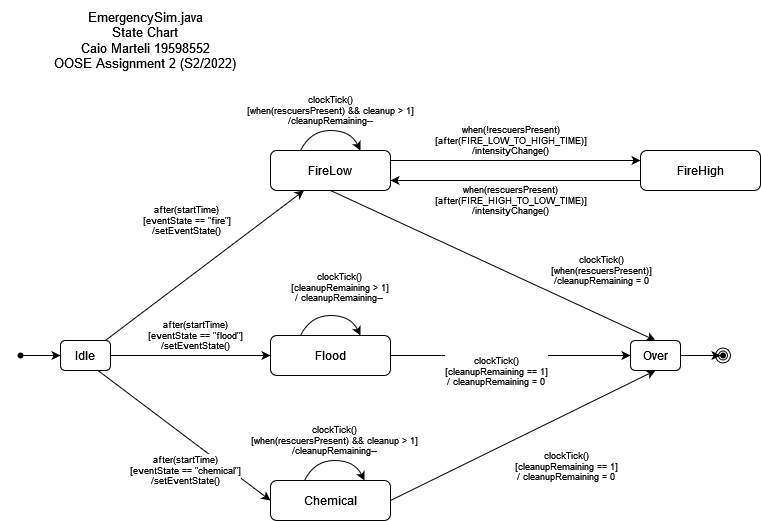

The diagram above was exported from draw.io. Its source (the exported page's mxGraphModel, read from the mxfile embedded in the PNG):
<mxGraphModel dx="2005" dy="635" grid="1" gridSize="10" guides="1" tooltips="1" connect="1" arrows="1" fold="1" page="1" pageScale="1" pageWidth="827" pageHeight="1169" math="0" shadow="0">
  <root>
    <mxCell id="WIyWlLk6GJQsqaUBKTNV-0" />
    <mxCell id="WIyWlLk6GJQsqaUBKTNV-1" parent="WIyWlLk6GJQsqaUBKTNV-0" />
    <mxCell id="WIyWlLk6GJQsqaUBKTNV-3" value="Idle" style="rounded=1;whiteSpace=wrap;html=1;fontSize=12;glass=0;strokeWidth=1;shadow=0;" parent="WIyWlLk6GJQsqaUBKTNV-1" vertex="1">
      <mxGeometry x="50" y="390" width="50" height="30" as="geometry" />
    </mxCell>
    <mxCell id="WIyWlLk6GJQsqaUBKTNV-7" value="FireLow" style="rounded=1;whiteSpace=wrap;html=1;fontSize=12;glass=0;strokeWidth=1;shadow=0;" parent="WIyWlLk6GJQsqaUBKTNV-1" vertex="1">
      <mxGeometry x="260" y="200" width="120" height="40" as="geometry" />
    </mxCell>
    <mxCell id="1X2rHpASUYjT-NbmhyQc-2" value="" style="endArrow=classic;html=1;rounded=0;" edge="1" parent="WIyWlLk6GJQsqaUBKTNV-1" source="WIyWlLk6GJQsqaUBKTNV-3" target="WIyWlLk6GJQsqaUBKTNV-7">
      <mxGeometry relative="1" as="geometry">
        <mxPoint x="310" y="220" as="sourcePoint" />
        <mxPoint x="400" y="210" as="targetPoint" />
      </mxGeometry>
    </mxCell>
    <mxCell id="1X2rHpASUYjT-NbmhyQc-3" value="&lt;div style=&quot;font-size: 9px;&quot;&gt;after(startTime)&lt;/div&gt;&lt;div style=&quot;font-size: 9px;&quot;&gt;[eventState == &quot;fire&quot;]&lt;br style=&quot;font-size: 9px;&quot;&gt;&lt;/div&gt;&lt;div style=&quot;font-size: 9px;&quot;&gt;/setEventState()&lt;/div&gt;" style="edgeLabel;resizable=0;html=1;align=center;verticalAlign=middle;rotation=0;fontSize=9;" connectable="0" vertex="1" parent="1X2rHpASUYjT-NbmhyQc-2">
      <mxGeometry relative="1" as="geometry">
        <mxPoint x="-19" y="-45" as="offset" />
      </mxGeometry>
    </mxCell>
    <mxCell id="1X2rHpASUYjT-NbmhyQc-4" value="Chemical" style="rounded=1;whiteSpace=wrap;html=1;fontSize=12;glass=0;strokeWidth=1;shadow=0;" vertex="1" parent="WIyWlLk6GJQsqaUBKTNV-1">
      <mxGeometry x="260" y="530" width="120" height="40" as="geometry" />
    </mxCell>
    <mxCell id="1X2rHpASUYjT-NbmhyQc-5" value="FireHigh" style="rounded=1;whiteSpace=wrap;html=1;fontSize=12;glass=0;strokeWidth=1;shadow=0;" vertex="1" parent="WIyWlLk6GJQsqaUBKTNV-1">
      <mxGeometry x="630" y="200" width="120" height="40" as="geometry" />
    </mxCell>
    <mxCell id="1X2rHpASUYjT-NbmhyQc-6" value="Flood" style="rounded=1;whiteSpace=wrap;html=1;fontSize=12;glass=0;strokeWidth=1;shadow=0;" vertex="1" parent="WIyWlLk6GJQsqaUBKTNV-1">
      <mxGeometry x="260" y="385" width="120" height="40" as="geometry" />
    </mxCell>
    <mxCell id="1X2rHpASUYjT-NbmhyQc-8" value="" style="endArrow=classic;html=1;rounded=0;exitX=0;exitY=0.75;exitDx=0;exitDy=0;entryX=1;entryY=0.75;entryDx=0;entryDy=0;" edge="1" parent="WIyWlLk6GJQsqaUBKTNV-1" source="1X2rHpASUYjT-NbmhyQc-5" target="WIyWlLk6GJQsqaUBKTNV-7">
      <mxGeometry relative="1" as="geometry">
        <mxPoint x="370" y="492.4200000000001" as="sourcePoint" />
        <mxPoint x="470" y="492.4200000000001" as="targetPoint" />
      </mxGeometry>
    </mxCell>
    <mxCell id="1X2rHpASUYjT-NbmhyQc-9" value="&lt;div&gt;when(rescuersPresent)&lt;/div&gt;&lt;div&gt;[after(FIRE_HIGH_TO_LOW_TIME)]&lt;/div&gt;&lt;div&gt;/intensityChange()&lt;br&gt;&lt;/div&gt;" style="edgeLabel;resizable=0;html=1;align=center;verticalAlign=middle;rotation=0;fontSize=9;fontStyle=0" connectable="0" vertex="1" parent="1X2rHpASUYjT-NbmhyQc-8">
      <mxGeometry relative="1" as="geometry">
        <mxPoint x="-5" y="20" as="offset" />
      </mxGeometry>
    </mxCell>
    <mxCell id="1X2rHpASUYjT-NbmhyQc-11" value="" style="endArrow=classic;html=1;rounded=0;exitX=1;exitY=0.25;exitDx=0;exitDy=0;entryX=0;entryY=0.25;entryDx=0;entryDy=0;" edge="1" parent="WIyWlLk6GJQsqaUBKTNV-1" source="WIyWlLk6GJQsqaUBKTNV-7" target="1X2rHpASUYjT-NbmhyQc-5">
      <mxGeometry relative="1" as="geometry">
        <mxPoint x="370" y="492.4200000000001" as="sourcePoint" />
        <mxPoint x="370" y="372.41999999999996" as="targetPoint" />
      </mxGeometry>
    </mxCell>
    <mxCell id="1X2rHpASUYjT-NbmhyQc-12" value="&lt;div&gt;when(!rescuersPresent)&lt;/div&gt;&lt;div&gt;[after(FIRE_LOW_TO_HIGH_TIME)]&lt;/div&gt;&lt;div&gt;/intensityChange()&lt;br&gt;&lt;/div&gt;" style="edgeLabel;resizable=0;html=1;align=center;verticalAlign=middle;rotation=0;fontSize=9;" connectable="0" vertex="1" parent="1X2rHpASUYjT-NbmhyQc-11">
      <mxGeometry relative="1" as="geometry">
        <mxPoint x="-5" y="-20" as="offset" />
      </mxGeometry>
    </mxCell>
    <mxCell id="1X2rHpASUYjT-NbmhyQc-13" value="Over" style="rounded=1;whiteSpace=wrap;html=1;fontSize=12;glass=0;strokeWidth=1;shadow=0;" vertex="1" parent="WIyWlLk6GJQsqaUBKTNV-1">
      <mxGeometry x="620" y="389.99" width="50" height="30" as="geometry" />
    </mxCell>
    <mxCell id="1X2rHpASUYjT-NbmhyQc-14" value="" style="endArrow=classic;html=1;rounded=0;exitX=1;exitY=0.5;exitDx=0;exitDy=0;" edge="1" parent="WIyWlLk6GJQsqaUBKTNV-1" source="WIyWlLk6GJQsqaUBKTNV-3" target="1X2rHpASUYjT-NbmhyQc-6">
      <mxGeometry relative="1" as="geometry">
        <mxPoint x="90.81081081081061" y="400" as="sourcePoint" />
        <mxPoint x="248.91891891891873" y="250" as="targetPoint" />
      </mxGeometry>
    </mxCell>
    <mxCell id="1X2rHpASUYjT-NbmhyQc-15" value="&lt;div style=&quot;font-size: 9px;&quot;&gt;after(startTime)&lt;/div&gt;&lt;div style=&quot;font-size: 9px;&quot;&gt;[eventState == &quot;flood&quot;]&lt;br style=&quot;font-size: 9px;&quot;&gt;&lt;/div&gt;&lt;div style=&quot;font-size: 9px;&quot;&gt;/setEventState()&lt;/div&gt;" style="edgeLabel;resizable=0;html=1;align=center;verticalAlign=middle;rotation=0;fontSize=9;" connectable="0" vertex="1" parent="1X2rHpASUYjT-NbmhyQc-14">
      <mxGeometry relative="1" as="geometry">
        <mxPoint x="5" y="-20" as="offset" />
      </mxGeometry>
    </mxCell>
    <mxCell id="1X2rHpASUYjT-NbmhyQc-16" value="" style="endArrow=classic;html=1;rounded=0;exitX=0.75;exitY=1;exitDx=0;exitDy=0;entryX=0;entryY=0.5;entryDx=0;entryDy=0;" edge="1" parent="WIyWlLk6GJQsqaUBKTNV-1" source="WIyWlLk6GJQsqaUBKTNV-3" target="1X2rHpASUYjT-NbmhyQc-4">
      <mxGeometry relative="1" as="geometry">
        <mxPoint x="100" y="415" as="sourcePoint" />
        <mxPoint x="250" y="415" as="targetPoint" />
      </mxGeometry>
    </mxCell>
    <mxCell id="1X2rHpASUYjT-NbmhyQc-17" value="&lt;div style=&quot;font-size: 9px;&quot;&gt;after(startTime)&lt;/div&gt;&lt;div style=&quot;font-size: 9px;&quot;&gt;[eventState == &quot;chemical&quot;]&lt;br style=&quot;font-size: 9px;&quot;&gt;&lt;/div&gt;&lt;div style=&quot;font-size: 9px;&quot;&gt;/setEventState()&lt;/div&gt;" style="edgeLabel;resizable=0;html=1;align=center;verticalAlign=middle;rotation=0;fontSize=9;" connectable="0" vertex="1" parent="1X2rHpASUYjT-NbmhyQc-16">
      <mxGeometry relative="1" as="geometry">
        <mxPoint x="1" y="35" as="offset" />
      </mxGeometry>
    </mxCell>
    <mxCell id="1X2rHpASUYjT-NbmhyQc-18" value="" style="endArrow=classic;html=1;rounded=0;fontSize=9;exitX=1;exitY=0.5;exitDx=0;exitDy=0;entryX=0.5;entryY=1;entryDx=0;entryDy=0;" edge="1" parent="WIyWlLk6GJQsqaUBKTNV-1" source="1X2rHpASUYjT-NbmhyQc-4" target="1X2rHpASUYjT-NbmhyQc-13">
      <mxGeometry relative="1" as="geometry">
        <mxPoint x="420" y="549.71" as="sourcePoint" />
        <mxPoint x="520" y="549.71" as="targetPoint" />
      </mxGeometry>
    </mxCell>
    <mxCell id="1X2rHpASUYjT-NbmhyQc-20" value="" style="endArrow=classic;html=1;rounded=0;fontSize=9;exitX=0.5;exitY=1;exitDx=0;exitDy=0;entryX=0.5;entryY=0;entryDx=0;entryDy=0;" edge="1" parent="WIyWlLk6GJQsqaUBKTNV-1" source="WIyWlLk6GJQsqaUBKTNV-7" target="1X2rHpASUYjT-NbmhyQc-13">
      <mxGeometry relative="1" as="geometry">
        <mxPoint x="380" y="340" as="sourcePoint" />
        <mxPoint x="480" y="340" as="targetPoint" />
      </mxGeometry>
    </mxCell>
    <mxCell id="1X2rHpASUYjT-NbmhyQc-21" value="&lt;div&gt;clockTick()&lt;/div&gt;&lt;div&gt;[when(rescuersPresent)]&lt;/div&gt;&lt;div&gt;/cleanupRemaining = 0&lt;/div&gt;" style="edgeLabel;resizable=0;html=1;align=center;verticalAlign=middle;fontSize=9;rotation=0;" connectable="0" vertex="1" parent="1X2rHpASUYjT-NbmhyQc-20">
      <mxGeometry relative="1" as="geometry">
        <mxPoint x="108" y="5" as="offset" />
      </mxGeometry>
    </mxCell>
    <mxCell id="1X2rHpASUYjT-NbmhyQc-23" value="" style="endArrow=classic;html=1;rounded=0;fontSize=9;exitX=1;exitY=0.5;exitDx=0;exitDy=0;entryX=0;entryY=0.5;entryDx=0;entryDy=0;" edge="1" parent="WIyWlLk6GJQsqaUBKTNV-1" source="1X2rHpASUYjT-NbmhyQc-6" target="1X2rHpASUYjT-NbmhyQc-13">
      <mxGeometry relative="1" as="geometry">
        <mxPoint x="330" y="250" as="sourcePoint" />
        <mxPoint x="565" y="400" as="targetPoint" />
      </mxGeometry>
    </mxCell>
    <mxCell id="1X2rHpASUYjT-NbmhyQc-26" value="" style="curved=1;endArrow=classic;html=1;rounded=0;fontSize=9;exitX=0.25;exitY=0;exitDx=0;exitDy=0;entryX=0.75;entryY=0;entryDx=0;entryDy=0;" edge="1" parent="WIyWlLk6GJQsqaUBKTNV-1">
      <mxGeometry width="50" height="50" relative="1" as="geometry">
        <mxPoint x="290" y="200" as="sourcePoint" />
        <mxPoint x="350" y="200" as="targetPoint" />
        <Array as="points">
          <mxPoint x="300" y="180" />
          <mxPoint x="340" y="180" />
        </Array>
      </mxGeometry>
    </mxCell>
    <mxCell id="1X2rHpASUYjT-NbmhyQc-28" value="" style="curved=1;endArrow=classic;html=1;rounded=0;fontSize=9;exitX=0.25;exitY=0;exitDx=0;exitDy=0;entryX=0.75;entryY=0;entryDx=0;entryDy=0;" edge="1" parent="WIyWlLk6GJQsqaUBKTNV-1">
      <mxGeometry width="50" height="50" relative="1" as="geometry">
        <mxPoint x="290" y="385" as="sourcePoint" />
        <mxPoint x="350" y="385" as="targetPoint" />
        <Array as="points">
          <mxPoint x="300" y="365" />
          <mxPoint x="340" y="365" />
        </Array>
      </mxGeometry>
    </mxCell>
    <mxCell id="1X2rHpASUYjT-NbmhyQc-29" value="" style="curved=1;endArrow=classic;html=1;rounded=0;fontSize=9;exitX=0.25;exitY=0;exitDx=0;exitDy=0;entryX=0.75;entryY=0;entryDx=0;entryDy=0;" edge="1" parent="WIyWlLk6GJQsqaUBKTNV-1">
      <mxGeometry width="50" height="50" relative="1" as="geometry">
        <mxPoint x="294" y="530" as="sourcePoint" />
        <mxPoint x="354" y="530" as="targetPoint" />
        <Array as="points">
          <mxPoint x="304" y="510" />
          <mxPoint x="344" y="510" />
        </Array>
      </mxGeometry>
    </mxCell>
    <mxCell id="1X2rHpASUYjT-NbmhyQc-30" value="&lt;div&gt;clockTick()&lt;/div&gt;&lt;div&gt;[cleanupRemaining &amp;gt; 1]&lt;/div&gt;&lt;div&gt;/ cleanupRemaining--&lt;br&gt;&lt;/div&gt;" style="edgeLabel;resizable=0;html=1;align=center;verticalAlign=middle;fontSize=9;" connectable="0" vertex="1" parent="WIyWlLk6GJQsqaUBKTNV-1">
      <mxGeometry x="329.9971428571429" y="340" as="geometry">
        <mxPoint x="-1" y="-3" as="offset" />
      </mxGeometry>
    </mxCell>
    <mxCell id="1X2rHpASUYjT-NbmhyQc-32" value="&lt;div&gt;clockTick()&lt;/div&gt;&lt;div&gt;[cleanupRemaining == 1]&lt;/div&gt;&lt;div&gt;/ cleanupRemaining = 0&lt;br&gt;&lt;/div&gt;" style="edgeLabel;resizable=0;html=1;align=center;verticalAlign=middle;fontSize=9;" connectable="0" vertex="1" parent="WIyWlLk6GJQsqaUBKTNV-1">
      <mxGeometry x="489.9971428571429" y="424.99" as="geometry">
        <mxPoint x="-4" y="-4" as="offset" />
      </mxGeometry>
    </mxCell>
    <mxCell id="1X2rHpASUYjT-NbmhyQc-36" value="&lt;div style=&quot;font-size: 13px;&quot;&gt;EmergencySim.java&lt;/div&gt;&lt;div style=&quot;font-size: 13px;&quot;&gt;State Chart &lt;br style=&quot;font-size: 13px;&quot;&gt;&lt;/div&gt;&lt;div style=&quot;font-size: 13px;&quot;&gt;Caio Marteli 19598552&lt;/div&gt;&lt;div style=&quot;font-size: 13px;&quot;&gt;OOSE Assignment 2 (S2/2022)&lt;/div&gt;" style="text;html=1;strokeColor=none;fillColor=none;align=center;verticalAlign=middle;whiteSpace=wrap;rounded=0;fontSize=13;" vertex="1" parent="WIyWlLk6GJQsqaUBKTNV-1">
      <mxGeometry x="40" y="50" width="190" height="80" as="geometry" />
    </mxCell>
    <mxCell id="1X2rHpASUYjT-NbmhyQc-43" style="edgeStyle=orthogonalEdgeStyle;rounded=0;orthogonalLoop=1;jettySize=auto;html=1;entryX=0;entryY=0.5;entryDx=0;entryDy=0;fontSize=30;" edge="1" parent="WIyWlLk6GJQsqaUBKTNV-1" source="1X2rHpASUYjT-NbmhyQc-37" target="WIyWlLk6GJQsqaUBKTNV-3">
      <mxGeometry relative="1" as="geometry" />
    </mxCell>
    <mxCell id="1X2rHpASUYjT-NbmhyQc-37" value="" style="shape=waypoint;sketch=0;fillStyle=solid;size=6;pointerEvents=1;points=[];fillColor=none;resizable=0;rotatable=0;perimeter=centerPerimeter;snapToPoint=1;fontSize=30;fontStyle=0" vertex="1" parent="WIyWlLk6GJQsqaUBKTNV-1">
      <mxGeometry x="-10" y="385" width="40" height="40" as="geometry" />
    </mxCell>
    <mxCell id="1X2rHpASUYjT-NbmhyQc-47" value="" style="ellipse;shape=doubleEllipse;whiteSpace=wrap;html=1;aspect=fixed;fontSize=30;" vertex="1" parent="WIyWlLk6GJQsqaUBKTNV-1">
      <mxGeometry x="705" y="397.49" width="15" height="15" as="geometry" />
    </mxCell>
    <mxCell id="1X2rHpASUYjT-NbmhyQc-48" value="" style="shape=waypoint;sketch=0;fillStyle=solid;size=6;pointerEvents=1;points=[];fillColor=none;resizable=0;rotatable=0;perimeter=centerPerimeter;snapToPoint=1;fontSize=30;" vertex="1" parent="WIyWlLk6GJQsqaUBKTNV-1">
      <mxGeometry x="692.5" y="384.99" width="40" height="40" as="geometry" />
    </mxCell>
    <mxCell id="1X2rHpASUYjT-NbmhyQc-51" style="edgeStyle=orthogonalEdgeStyle;rounded=0;orthogonalLoop=1;jettySize=auto;html=1;entryX=0;entryY=0.5;entryDx=0;entryDy=0;fontSize=30;" edge="1" parent="WIyWlLk6GJQsqaUBKTNV-1">
      <mxGeometry relative="1" as="geometry">
        <mxPoint x="670" y="404.99" as="sourcePoint" />
        <mxPoint x="710" y="404.99" as="targetPoint" />
      </mxGeometry>
    </mxCell>
    <mxCell id="1X2rHpASUYjT-NbmhyQc-53" value="&lt;div&gt;clockTick()&lt;/div&gt;&lt;div&gt;[when(rescuersPresent) &amp;amp;&amp;amp; cleanup &amp;gt; 1]&lt;/div&gt;&lt;div&gt;/cleanupRemaining--&lt;br&gt;&lt;/div&gt;" style="text;html=1;align=center;verticalAlign=middle;resizable=0;points=[];autosize=1;strokeColor=none;fillColor=none;fontSize=9;" vertex="1" parent="WIyWlLk6GJQsqaUBKTNV-1">
      <mxGeometry x="234" y="470" width="180" height="40" as="geometry" />
    </mxCell>
    <mxCell id="1X2rHpASUYjT-NbmhyQc-54" value="&lt;div&gt;clockTick()&lt;/div&gt;&lt;div&gt;[when(rescuersPresent) &amp;amp;&amp;amp; cleanup &amp;gt; 1]&lt;/div&gt;&lt;div&gt;/cleanupRemaining--&lt;br&gt;&lt;/div&gt;" style="text;html=1;align=center;verticalAlign=middle;resizable=0;points=[];autosize=1;strokeColor=none;fillColor=none;fontSize=9;" vertex="1" parent="WIyWlLk6GJQsqaUBKTNV-1">
      <mxGeometry x="230" y="140" width="180" height="40" as="geometry" />
    </mxCell>
    <mxCell id="1X2rHpASUYjT-NbmhyQc-55" value="&lt;div&gt;clockTick()&lt;/div&gt;&lt;div&gt;[cleanupRemaining == 1]&lt;/div&gt;&lt;div&gt;/ cleanupRemaining = 0&lt;br&gt;&lt;/div&gt;" style="edgeLabel;resizable=0;html=1;align=center;verticalAlign=middle;fontSize=9;" connectable="0" vertex="1" parent="WIyWlLk6GJQsqaUBKTNV-1">
      <mxGeometry x="559.9971428571429" y="520" as="geometry">
        <mxPoint x="-4" y="-4" as="offset" />
      </mxGeometry>
    </mxCell>
  </root>
</mxGraphModel>